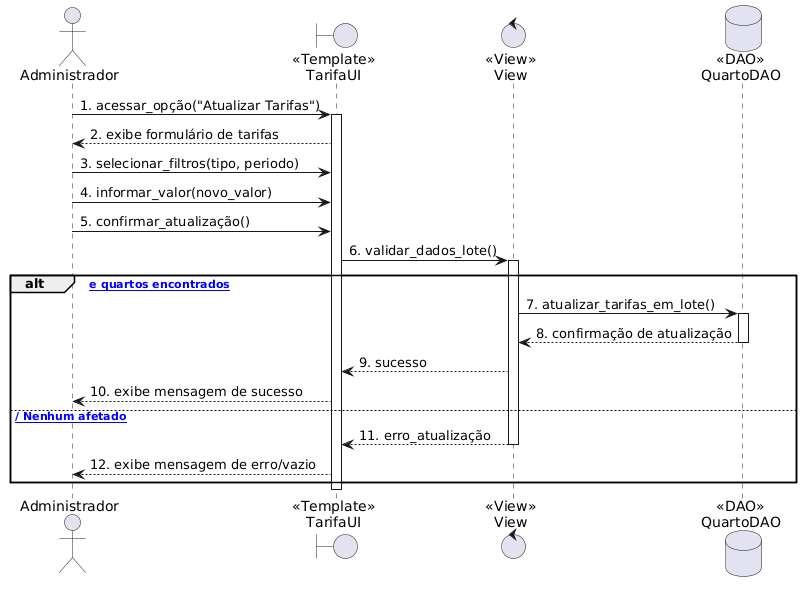

The diagram above was rendered by PlantUML. Its source (embedded in the PNG):
@startuml
skinparam actorStyle stickman

actor "Administrador" as User
boundary "<<Template>>\nTarifaUI" as UI
control "<<View>>\nView" as View
database "<<DAO>>\nQuartoDAO" as DAO

User -> UI: 1. acessar_opção("Atualizar Tarifas")
activate UI
UI --> User: 2. exibe formulário de tarifas

User -> UI: 3. selecionar_filtros(tipo, periodo)
User -> UI: 4. informar_valor(novo_valor)
User -> UI: 5. confirmar_atualização()

UI -> View: 6. validar_dados_lote()
activate View

alt [Válidos e quartos encontrados]
    View -> DAO: 7. atualizar_tarifas_em_lote()
    activate DAO
    DAO --> View: 8. confirmação de atualização
    deactivate DAO
    View --> UI: 9. sucesso
    UI --> User: 10. exibe mensagem de sucesso
else [Erro / Nenhum afetado]
    View --> UI: 11. erro_atualização
    deactivate View
    UI --> User: 12. exibe mensagem de erro/vazio
end
deactivate UI
@enduml